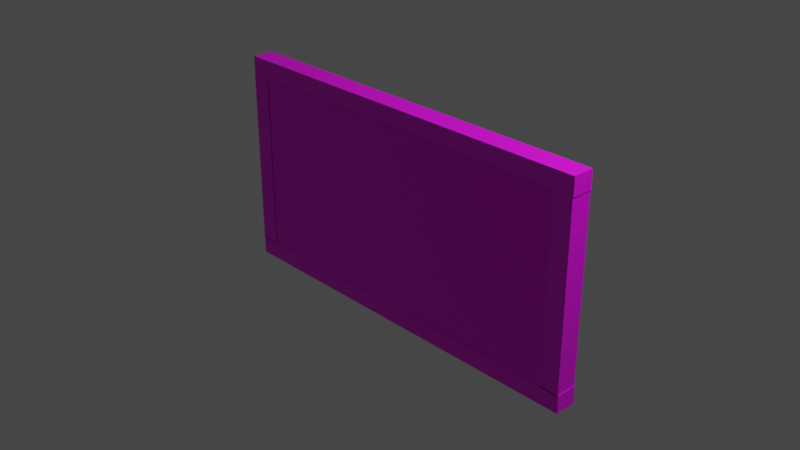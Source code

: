 # Source: pizarra.blend  (saved by Blender 3.1.7; exported with 4.5.12 LTS)
import bpy
from mathutils import Matrix  # noqa: F401  (used for matrix-valued properties, if any)

bpy.ops.wm.read_factory_settings(use_empty=True)
scene = bpy.context.scene
scene.name = 'Scene'

# ---- collections
col_collection = bpy.data.collections.new('Collection'); scene.collection.children.link(col_collection)

# ---- images (referenced by path relative to the original .blend; pixels are not part of the script)
import os
ASSET_DIR = os.environ.get("B2B_ASSET_DIR", "")  # directory of the original .blend (textures are referenced by path, not embedded)
HERE = os.path.dirname(os.path.abspath(__file__))  # packed textures are extracted next to this script under _unpacked/

def load_image(name, relpath, width, height, colorspace="sRGB"):
    """Load a texture the original file referenced (path relative to the .blend, or extracted next to this script)."""
    p = next((c for c in (os.path.join(HERE, relpath), os.path.join(ASSET_DIR, relpath)) if relpath and os.path.exists(c)), "")
    if p:
        img = bpy.data.images.load(p, check_existing=True)
        img.name = name
    else:  # same state as the original file: an image datablock whose file is absent (Cycles renders it pink)
        img = bpy.data.images.new(name, width, height)
        img.source = "FILE"
        img.filepath = "//" + (relpath or name)
    img.colorspace_settings.name = colorspace
    return img
img_piedra_verde_png = load_image('piedra_verde.png', 'piedra_verde.png', 1024, 1024, 'sRGB')
img_wood1_jpg = load_image('Wood1.jpg', 'Wood1.jpg', 1024, 1024, 'sRGB')

# ---- materials (node trees are filled in below, after node groups)
mat_piedra = bpy.data.materials.new('piedra')
mat_piedra.use_transparent_shadow = False
mat_madera = bpy.data.materials.new('madera')
mat_madera.use_transparent_shadow = False

# ---- material node trees
mat_piedra.use_nodes = True; mat_piedra.node_tree.nodes.clear()
_N = mat_piedra.node_tree.nodes; _L = mat_piedra.node_tree.links
n0 = _N.new('ShaderNodeTexCoord'); n0.name = 'Texture Coordinate'; n0.location = (-961, 174)
n1 = _N.new('ShaderNodeBsdfPrincipled'); n1.name = 'Principled BSDF'; n1.location = (309, 317)
n1.distribution = 'GGX'
n1.subsurface_method = 'RANDOM_WALK_SKIN'
n1.inputs[2].default_value = 0.5136
n1.inputs[3].default_value = 1.45
n1.inputs[13].default_value = 0.3636
n1.inputs[27].default_value = (0.0, 0.0, 0.0, 1.0)
n1.inputs[28].default_value = 1.0
n2 = _N.new('ShaderNodeOutputMaterial'); n2.name = 'Material Output'; n2.location = (599, 317)
n3 = _N.new('ShaderNodeMapping'); n3.name = 'Mapping'; n3.location = (-705, 225)
n4 = _N.new('ShaderNodeTexImage'); n4.name = 'Image Texture'; n4.location = (-435, 180)
n4.image = img_piedra_verde_png
_L.new(n1.outputs[0], n2.inputs[0])
_L.new(n4.outputs[0], n1.inputs[0])
_L.new(n3.outputs[0], n4.inputs[0])
_L.new(n0.outputs[2], n3.inputs[0])
n2.is_active_output = True
mat_madera.use_nodes = True; mat_madera.node_tree.nodes.clear()
_N = mat_madera.node_tree.nodes; _L = mat_madera.node_tree.links
n0 = _N.new('ShaderNodeBsdfPrincipled'); n0.name = 'Principled BSDF'; n0.location = (272, 274)
n0.distribution = 'GGX'
n0.subsurface_method = 'RANDOM_WALK_SKIN'
n0.inputs[3].default_value = 1.45
n0.inputs[27].default_value = (0.0, 0.0, 0.0, 1.0)
n0.inputs[28].default_value = 1.0
n1 = _N.new('ShaderNodeOutputMaterial'); n1.name = 'Material Output'; n1.location = (562, 274)
n2 = _N.new('ShaderNodeMapping'); n2.name = 'Mapping'; n2.location = (-651, 187)
n3 = _N.new('ShaderNodeTexCoord'); n3.name = 'Texture Coordinate'; n3.location = (-953, 114)
n4 = _N.new('ShaderNodeBump'); n4.name = 'Bump'; n4.location = (42, -122)
n4.inputs[0].default_value = 0.6167
n4.inputs[1].default_value = 1.0
n4.inputs[2].default_value = 1.0
n5 = _N.new('ShaderNodeValToRGB'); n5.name = 'ColorRamp'; n5.location = (-330, -141)
while len(n5.color_ramp.elements) > 1: n5.color_ramp.elements.remove(n5.color_ramp.elements[-1])
n5.color_ramp.elements[0].position = 0.0; n5.color_ramp.elements[0].color = (0.0, 0.0, 0.0, 1.0)
_e = n5.color_ramp.elements.new(1.0); _e.color = (1.0, 1.0, 1.0, 1.0)
n6 = _N.new('ShaderNodeTexImage'); n6.name = 'Image Texture'; n6.location = (-434, 214)
n6.image = img_wood1_jpg
_L.new(n0.outputs[0], n1.inputs[0])
_L.new(n6.outputs[0], n0.inputs[0])
_L.new(n4.outputs[0], n0.inputs[5])
_L.new(n2.outputs[0], n6.inputs[0])
_L.new(n5.outputs[0], n4.inputs[3])
_L.new(n6.outputs[0], n5.inputs[0])
_L.new(n3.outputs[2], n2.inputs[0])
n1.is_active_output = True

# ---- world
world_world = bpy.data.worlds.new('World'); scene.world = world_world
world_world.use_nodes = True; world_world.node_tree.nodes.clear()
_N = world_world.node_tree.nodes; _L = world_world.node_tree.links
n0 = _N.new('ShaderNodeOutputWorld'); n0.name = 'World Output'; n0.location = (300, 300)
n1 = _N.new('ShaderNodeBackground'); n1.name = 'Background'; n1.location = (10, 300)
n1.inputs[0].default_value = (0.05088, 0.05088, 0.05088, 1.0)
_L.new(n1.outputs[0], n0.inputs[0])
n0.is_active_output = True
world_world.color = (0.05088, 0.05088, 0.05088)
world_world.use_sun_shadow = False
world_world.sun_shadow_jitter_overblur = 0.0

# ---- cameras
cam_camera = bpy.data.cameras.new('Camera')
cam_camera.clip_end = 100.0
cam_camera.ortho_scale = 7.314

# ---- lights
light_light = bpy.data.lights.new('Light', 'POINT')
light_light.transmission_factor = 0.0
light_light.energy = 1000.0
light_light.shadow_soft_size = 0.1
light_light.shadow_maximum_resolution = 0.006
light_light.use_absolute_resolution = True

# ---- meshes
me_cube_001 = bpy.data.meshes.new('Cube.001')
me_cube_001.from_pydata([(-1.0, -1.0, -1.0), (-1.0, -1.0, 1.0), (-1.0, 1.0, -1.0), (-1.0, 1.0, 1.0), (1.0, -1.0, -1.0), (1.0, -1.0, 1.0), (1.0, 1.0, -1.0), (1.0, 1.0, 1.0), (-1.114, -1.073, 1.008), (-1.114, -1.073, 1.208), (-1.114, 1.927, 1.008), (-1.114, 1.927, 1.208), (1.117, -1.073, 1.008), (1.117, -1.073, 1.208), (1.117, 1.927, 1.008), (1.117, 1.927, 1.208), (-1.114, -1.073, -1.202), (-1.114, -1.073, -1.002), (-1.114, 1.927, -1.202), (-1.114, 1.927, -1.002), (1.117, -1.073, -1.202), (1.117, -1.073, -1.002), (1.117, 1.927, -1.202), (1.117, 1.927, -1.002), (-1.116, -1.073, -1.012), (-1.116, -1.073, 1.008), (-1.116, 1.927, -1.012), (-1.116, 1.927, 1.008), (-1.006, -1.073, -1.012), (-1.006, -1.073, 1.008), (-1.006, 1.927, -1.012), (-1.006, 1.927, 1.008), (1.003, -1.073, -1.012), (1.003, -1.073, 1.008), (1.003, 1.927, -1.012), (1.003, 1.927, 1.008), (1.114, -1.073, -1.012), (1.114, -1.073, 1.008), (1.114, 1.927, -1.012), (1.114, 1.927, 1.008)], [], [(0, 1, 3, 2), (2, 3, 7, 6), (6, 7, 5, 4), (4, 5, 1, 0), (2, 6, 4, 0), (7, 3, 1, 5), (8, 9, 11, 10), (10, 11, 15, 14), (14, 15, 13, 12), (12, 13, 9, 8), (10, 14, 12, 8), (15, 11, 9, 13), (16, 17, 19, 18), (18, 19, 23, 22), (22, 23, 21, 20), (20, 21, 17, 16), (18, 22, 20, 16), (23, 19, 17, 21), (24, 25, 27, 26), (26, 27, 31, 30), (30, 31, 29, 28), (28, 29, 25, 24), (26, 30, 28, 24), (31, 27, 25, 29), (32, 33, 35, 34), (34, 35, 39, 38), (38, 39, 37, 36), (36, 37, 33, 32), (34, 38, 36, 32), (39, 35, 33, 37)])
me_cube_001.polygons.foreach_set('material_index', [0, 0, 0, 0, 0, 0, 1, 1, 1, 1, 1, 1, 1, 1, 1, 1, 1, 1, 1, 1, 1, 1, 1, 1, 1, 1, 1, 1, 1, 1])
_uv = me_cube_001.uv_layers.new(name='UVMap')
_uv.uv.foreach_set('vector', [0.375, 0.0, 0.625, 0.0, 0.625, 0.25, 0.375, 0.25, 0.375, 0.25, 0.625, 0.25, 0.625, 0.5, 0.375, 0.5, 0.375, 0.5, 0.625, 0.5, 0.625, 0.75, 0.375, 0.75, 0.375, 0.75, 0.625, 0.75, 0.625, 1.0, 0.375, 1.0, 0.125, 0.5, 0.375, 0.5, 0.375, 0.75, 0.125, 0.75, 0.625, 0.5, 0.875, 0.5, 0.875, 0.75, 0.625, 0.75, 0.375, 0.0, 0.625, 0.0, 0.625, 0.25, 0.375, 0.25, 0.375, 0.25, 0.625, 0.25, 0.625, 0.5, 0.375, 0.5, 0.375, 0.5, 0.625, 0.5, 0.625, 0.75, 0.375, 0.75, 0.375, 0.75, 0.625, 0.75, 0.625, 1.0, 0.375, 1.0, 0.125, 0.5, 0.375, 0.5, 0.375, 0.75, 0.125, 0.75, 0.625, 0.5, 0.875, 0.5, 0.875, 0.75, 0.625, 0.75, 0.375, 0.0, 0.625, 0.0, 0.625, 0.25, 0.375, 0.25, 0.375, 0.25, 0.625, 0.25, 0.625, 0.5, 0.375, 0.5, 0.375, 0.5, 0.625, 0.5, 0.625, 0.75, 0.375, 0.75, 0.375, 0.75, 0.625, 0.75, 0.625, 1.0, 0.375, 1.0, 0.125, 0.5, 0.375, 0.5, 0.375, 0.75, 0.125, 0.75, 0.625, 0.5, 0.875, 0.5, 0.875, 0.75, 0.625, 0.75, 0.375, 0.0, 0.625, 0.0, 0.625, 0.25, 0.375, 0.25, 0.375, 0.25, 0.625, 0.25, 0.625, 0.5, 0.375, 0.5, 0.375, 0.5, 0.625, 0.5, 0.625, 0.75, 0.375, 0.75, 0.375, 0.75, 0.625, 0.75, 0.625, 1.0, 0.375, 1.0, 0.125, 0.5, 0.375, 0.5, 0.375, 0.75, 0.125, 0.75, 0.625, 0.5, 0.875, 0.5, 0.875, 0.75, 0.625, 0.75, 0.375, 0.0, 0.625, 0.0, 0.625, 0.25, 0.375, 0.25, 0.375, 0.25, 0.625, 0.25, 0.625, 0.5, 0.375, 0.5, 0.375, 0.5, 0.625, 0.5, 0.625, 0.75, 0.375, 0.75, 0.375, 0.75, 0.625, 0.75, 0.625, 1.0, 0.375, 1.0, 0.125, 0.5, 0.375, 0.5, 0.375, 0.75, 0.125, 0.75, 0.625, 0.5, 0.875, 0.5, 0.875, 0.75, 0.625, 0.75])
me_cube_001.materials.append(mat_piedra)
me_cube_001.materials.append(mat_madera)
me_cube_001.use_remesh_fix_poles = True
me_cube_001.use_remesh_preserve_attributes = False
me_cube_001.update()

# ---- objects
ob_light = bpy.data.objects.new('Light', light_light)
ob_camera = bpy.data.objects.new('Camera', cam_camera)
ob_cube = bpy.data.objects.new('Cube', me_cube_001)

# ---- transforms, parenting, visibility, modifiers, constraints
ob_light.location = (4.076, 1.005, 5.904)
ob_light.rotation_euler = (0.6503, 0.05522, 1.866)
ob_light.lock_rotations_4d = False
ob_light.empty_display_type = 'ARROWS'
ob_light.color = (0.0, 0.0, 0.0, 0.0)
ob_light.lineart.crease_threshold = 0.0
ob_camera.location = (7.359, -6.926, 4.958)
ob_camera.rotation_euler = (1.109, 0.0, 0.8149)
ob_camera.lock_rotations_4d = False
ob_camera.empty_display_type = 'ARROWS'
ob_camera.color = (0.0, 0.0, 0.0, 0.0)
ob_camera.display_type = 'WIRE'
ob_camera.lineart.crease_threshold = 0.0
ob_cube.location = (-0.01, 0.01, 0.0)
ob_cube.delta_scale = (1.99, 0.08, 1.0)

# ---- collection membership
col_collection.objects.link(ob_light)
col_collection.objects.link(ob_camera)
col_collection.objects.link(ob_cube)

# ---- scene / render settings (as saved in the file)
scene.camera = ob_camera
scene.frame_start = 1; scene.frame_end = 250; scene.frame_set(0)
scene.render.engine = 'BLENDER_EEVEE_NEXT'
scene.cycles.sampling_pattern = 'TABULATED_SOBOL'
scene.cycles.use_light_tree = False
scene.view_settings.view_transform = 'Filmic'
bpy.context.view_layer.update()
